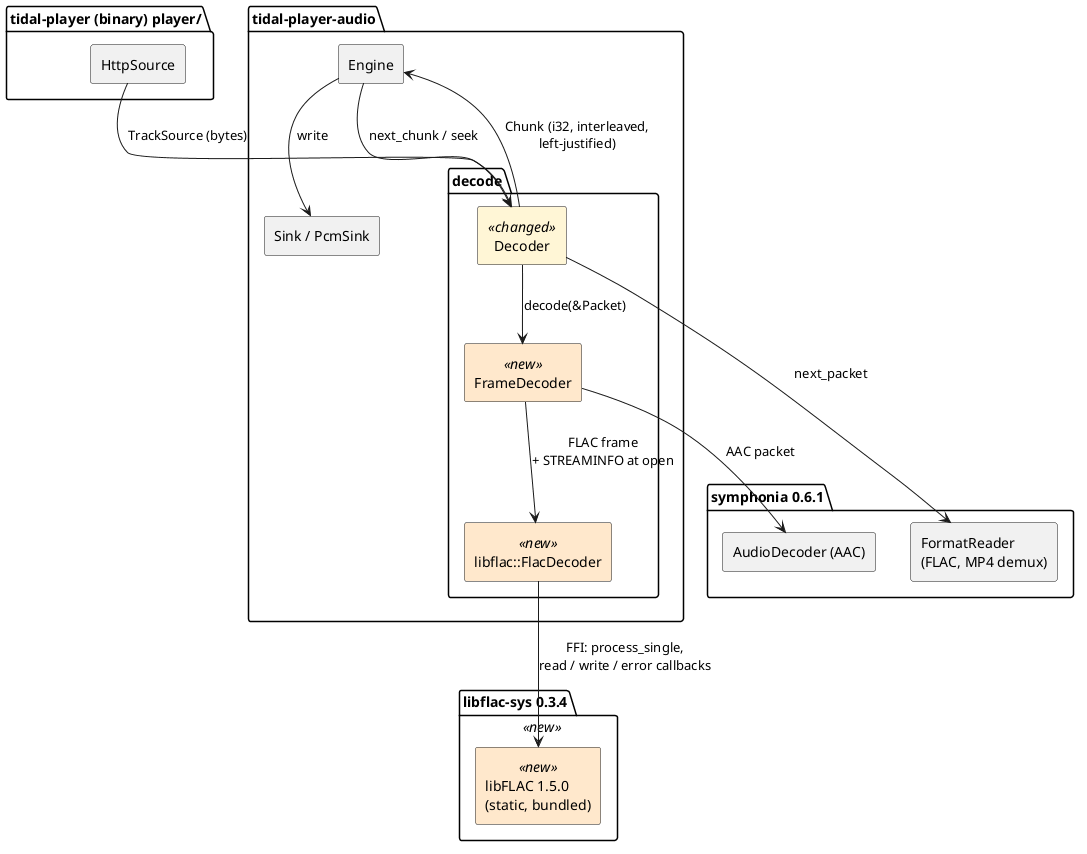

The diagram above was rendered by PlantUML. Its source (embedded in the PNG):
@startuml
skinparam componentStyle rectangle
skinparam shadowing false
skinparam component {
  BackgroundColor<<new>> #FFE8CC
  BackgroundColor<<changed>> #FFF6D6
}

package "tidal-player (binary) player/" {
  [HttpSource] as http
}

package "tidal-player-audio" {
  [Engine] as engine
  package "decode" {
    [Decoder] <<changed>> as decoder
    [FrameDecoder] <<new>> as frame
    [libflac::FlacDecoder] <<new>> as flac
  }
  [Sink / PcmSink] as sink
}

package "symphonia 0.6.1" {
  [FormatReader\n(FLAC, MP4 demux)] as demux
  [AudioDecoder (AAC)] as aac
}

package "libflac-sys 0.3.4" <<new>> {
  [libFLAC 1.5.0\n(static, bundled)] <<new>> as libflac
}

http --> decoder : TrackSource (bytes)
engine --> decoder : next_chunk / seek
decoder --> demux : next_packet
decoder --> frame : decode(&Packet)
frame --> flac : FLAC frame\n+ STREAMINFO at open
frame --> aac : AAC packet
flac --> libflac : FFI: process_single,\nread / write / error callbacks
decoder --> engine : Chunk (i32, interleaved,\nleft-justified)
engine --> sink : write
@enduml